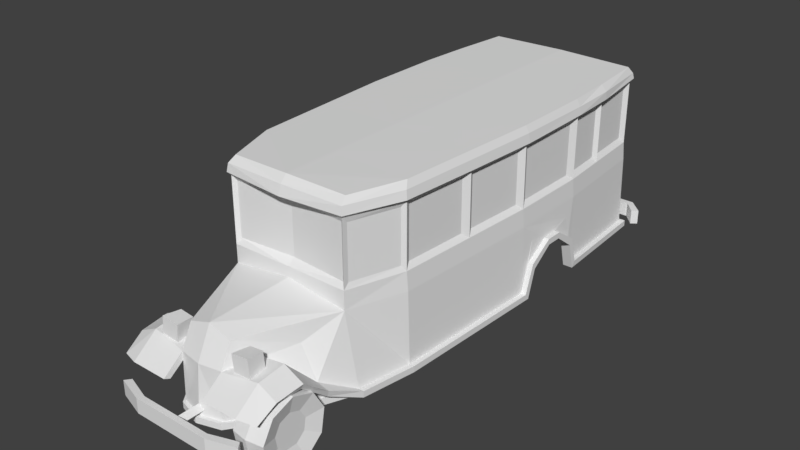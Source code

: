 # Source: bus.blend  (saved by Blender 2.78.0; exported with 4.5.12 LTS)
import bpy
from mathutils import Matrix  # noqa: F401  (used for matrix-valued properties, if any)

bpy.ops.wm.read_factory_settings(use_empty=True)
scene = bpy.context.scene
scene.name = 'Scene'

# ---- collections
col_collection_1 = bpy.data.collections.new('Collection 1'); scene.collection.children.link(col_collection_1)

# ---- materials (node trees are filled in below, after node groups)
mat_material = bpy.data.materials.new('Material')
mat_material.alpha_threshold = 0.0
mat_material.use_transparent_shadow = False
mat_material.roughness = 0.5

# ---- material node trees

# ---- world
world_world = bpy.data.worlds.new('World'); scene.world = world_world
world_world.color = (0.05088, 0.05088, 0.05088)
world_world.use_sun_shadow = False
world_world.sun_shadow_jitter_overblur = 0.0
world_world.cycles.sampling_method = 'MANUAL'

# ---- meshes
me_cylinder = bpy.data.meshes.new('Cylinder')
me_cylinder.from_pydata([(-0.2143, 0.4286, 0.07558), (0.2143, 0.4287, 0.07558), (-0.2143, 0.3769, -0.2176), (0.2143, 0.377, -0.2176), (-0.2143, 0.1488, -0.409), (0.2143, 0.1489, -0.409), (-0.2143, -0.1489, -0.409), (0.2143, -0.1488, -0.409), (-0.2143, -0.377, -0.2176), (0.2143, -0.3769, -0.2176), (-0.2143, -0.4287, 0.07558), (0.2143, -0.4286, 0.07558), (-0.2143, -0.2798, 0.3334), (0.2143, -0.2798, 0.3334), (-0.2143, -1.693e-05, 0.4353), (0.2143, 1.709e-05, 0.4353), (-0.2143, 0.2798, 0.3334), (0.2143, 0.2798, 0.3334), (-3.698e-05, 0.4659, 0.08215), (-3.251e-05, 0.4097, -0.2366), (-1.283e-05, 0.1618, -0.4446), (1.285e-05, -0.1618, -0.4446), (3.252e-05, -0.4097, -0.2365), (3.697e-05, -0.4659, 0.08215), (2.413e-05, -0.3041, 0.3624), (-9.646e-09, 9.583e-08, 0.4731), (-2.414e-05, 0.3041, 0.3624), (0.1543, 0.1885, -0.1088), (0.1543, 0.2143, 0.03779), (0.1543, 0.07444, -0.2045), (0.1543, -0.07442, -0.2045), (0.1543, -0.1885, -0.1088), (0.1543, -0.2143, 0.03779), (0.1543, -0.1399, 0.1667), (0.1543, 1.23e-05, 0.2176), (0.1543, 0.1399, 0.1667), (-0.1343, 0.2143, 0.03779), (-0.1343, 0.1885, -0.1088), (-0.1343, 0.07442, -0.2045), (-0.1343, -0.07444, -0.2045), (-0.1343, -0.1885, -0.1088), (-0.1343, -0.2143, 0.03779), (-0.1343, -0.1399, 0.1667), (-0.1343, -1.064e-05, 0.2176), (-0.1343, 0.1399, 0.1667)], [], [(18, 1, 3, 19), (19, 3, 5, 20), (20, 5, 7, 21), (21, 7, 9, 22), (22, 9, 11, 23), (23, 11, 13, 24), (24, 13, 15, 25), (11, 9, 31, 32), (25, 15, 17, 26), (26, 17, 1, 18), (2, 4, 38, 37), (16, 26, 18, 0), (14, 25, 26, 16), (12, 24, 25, 14), (10, 23, 24, 12), (8, 22, 23, 10), (6, 21, 22, 8), (4, 20, 21, 6), (2, 19, 20, 4), (0, 18, 19, 2), (27, 28, 35, 34, 33, 32, 31, 30, 29), (9, 7, 30, 31), (3, 1, 28, 27), (7, 5, 29, 30), (5, 3, 27, 29), (1, 17, 35, 28), (17, 15, 34, 35), (15, 13, 33, 34), (13, 11, 32, 33), (36, 37, 38, 39, 40, 41, 42, 43, 44), (16, 0, 36, 44), (14, 16, 44, 43), (12, 14, 43, 42), (10, 12, 42, 41), (8, 10, 41, 40), (6, 8, 40, 39), (0, 2, 37, 36), (4, 6, 39, 38)])
_uv = me_cylinder.uv_layers.new(name='UVMap')
_uv.uv.foreach_set('vector', [0.6597, 0.7914, 0.6595, 0.8241, 0.6132, 0.8243, 0.6129, 0.7917, 0.6129, 0.7917, 0.6132, 0.8243, 0.5669, 0.8261, 0.5636, 0.7924, 0.9883, 0.7909, 0.9862, 0.8261, 0.9386, 0.8251, 0.939, 0.7916, 0.939, 0.7916, 0.9386, 0.8251, 0.8918, 0.8249, 0.8922, 0.7919, 0.8922, 0.7919, 0.8918, 0.8249, 0.8453, 0.8247, 0.8456, 0.7918, 0.8456, 0.7918, 0.8453, 0.8247, 0.7988, 0.8245, 0.7992, 0.7917, 0.7992, 0.7917, 0.7988, 0.8245, 0.7524, 0.8244, 0.7527, 0.7916, 0.7953, 0.9364, 0.7602, 0.9659, 0.7483, 0.9337, 0.7655, 0.9194, 0.7527, 0.7916, 0.7524, 0.8244, 0.7059, 0.8242, 0.7062, 0.7914, 0.7062, 0.7914, 0.7059, 0.8242, 0.6595, 0.8241, 0.6597, 0.7914, 0.6933, 0.8512, 0.7368, 0.8351, 0.7373, 0.8704, 0.7163, 0.8779, 0.7066, 0.7586, 0.7062, 0.7914, 0.6597, 0.7914, 0.66, 0.7584, 0.753, 0.7588, 0.7527, 0.7916, 0.7062, 0.7914, 0.7066, 0.7586, 0.7995, 0.7589, 0.7992, 0.7917, 0.7527, 0.7916, 0.753, 0.7588, 0.8459, 0.7591, 0.8456, 0.7918, 0.7992, 0.7917, 0.7995, 0.7589, 0.8923, 0.7591, 0.8922, 0.7919, 0.8456, 0.7918, 0.8459, 0.7591, 0.9387, 0.759, 0.939, 0.7916, 0.8922, 0.7919, 0.8923, 0.7591, 0.985, 0.7572, 0.9883, 0.7909, 0.939, 0.7916, 0.9387, 0.759, 0.6133, 0.7581, 0.6129, 0.7917, 0.5636, 0.7924, 0.5657, 0.7572, 0.66, 0.7584, 0.6597, 0.7914, 0.6129, 0.7917, 0.6133, 0.7581, 0.7052, 0.8971, 0.7164, 0.8777, 0.7374, 0.8701, 0.7584, 0.8779, 0.7695, 0.8973, 0.7655, 0.9194, 0.7483, 0.9337, 0.7259, 0.9336, 0.7089, 0.9191, 0.7602, 0.9659, 0.7144, 0.9659, 0.7259, 0.9336, 0.7483, 0.9337, 0.6713, 0.8912, 0.6942, 0.8516, 0.7164, 0.8777, 0.7052, 0.8971, 0.7144, 0.9659, 0.6793, 0.9364, 0.7089, 0.9191, 0.7259, 0.9336, 0.6793, 0.9364, 0.6713, 0.8912, 0.7052, 0.8971, 0.7089, 0.9191, 0.6942, 0.8516, 0.7373, 0.8359, 0.7374, 0.8701, 0.7164, 0.8777, 0.7373, 0.8359, 0.7804, 0.8515, 0.7584, 0.8779, 0.7374, 0.8701, 0.7804, 0.8515, 0.8033, 0.8912, 0.7695, 0.8973, 0.7584, 0.8779, 0.8033, 0.8912, 0.7953, 0.9364, 0.7655, 0.9194, 0.7695, 0.8973, 0.7052, 0.8971, 0.7163, 0.8779, 0.7373, 0.8704, 0.7582, 0.8779, 0.7693, 0.8971, 0.7654, 0.919, 0.7484, 0.9333, 0.7261, 0.9332, 0.7091, 0.9189, 0.6788, 0.9371, 0.6704, 0.8915, 0.7052, 0.8971, 0.7091, 0.9189, 0.7145, 0.9666, 0.6788, 0.9371, 0.7091, 0.9189, 0.7261, 0.9332, 0.7609, 0.9663, 0.7145, 0.9666, 0.7261, 0.9332, 0.7484, 0.9333, 0.7962, 0.9362, 0.7609, 0.9663, 0.7484, 0.9333, 0.7654, 0.919, 0.8039, 0.8904, 0.7962, 0.9362, 0.7654, 0.919, 0.7693, 0.8971, 0.7804, 0.8505, 0.8039, 0.8904, 0.7693, 0.8971, 0.7582, 0.8779, 0.6704, 0.8915, 0.6933, 0.8512, 0.7163, 0.8779, 0.7052, 0.8971, 0.7368, 0.8351, 0.7804, 0.8505, 0.7582, 0.8779, 0.7373, 0.8704])
me_cylinder.use_remesh_preserve_volume = False
me_cylinder.use_remesh_preserve_attributes = False
me_cylinder.use_mirror_vertex_groups = False
me_cylinder.update()
me_cube_001 = bpy.data.meshes.new('Cube.001')
me_cube_001.from_pydata([(0.9931, -1.62, 0.5028), (0.8001, -1.607, 1.384), (1.191, 1.12, 0.5028), (1.166, 1.134, 1.385), (1.191, 2.226, 0.5078), (1.166, 2.226, 1.385), (1.081, 3.661, 0.4729), (1.056, 3.661, 1.385), (0.2928, -2.727, 1.369), (0.2928, -2.891, 0.4729), (1.145, 1.12, 2.454), (0.8001, -1.607, 2.459), (1.145, 2.226, 2.454), (1.036, 3.661, 2.454), (1.082, -0.8838, 0.4729), (1.057, -0.8838, 1.385), (1.036, -0.8838, 2.454), (1.256, 2.226, 0.5078), (1.256, 1.12, 0.5028), (1.191, 2.124, 0.8707), (1.177, 2.059, 1.164), (1.191, 1.804, 1.086), (1.191, 1.571, 1.086), (1.177, 1.313, 1.162), (1.191, 1.243, 0.8739), (1.147, 3.704, 0.4729), (1.147, -0.8833, 0.4729), (1.256, 2.124, 0.8707), (1.256, 1.804, 1.086), (1.256, 1.571, 1.086), (1.256, 1.243, 0.8739), (1.256, 2.172, 0.428), (1.256, 1.177, 0.4231), (1.147, 3.704, 0.3931), (1.147, -0.8835, 0.393), (1.256, 2.08, 0.791), (1.256, 1.792, 1.006), (1.256, 1.583, 1.006), (1.256, 1.288, 0.7941), (1.126, 2.172, 0.428), (1.126, 1.177, 0.4231), (1.021, 3.579, 0.3931), (1.019, -0.8851, 0.3931), (1.126, 2.08, 0.791), (1.126, 1.792, 1.006), (1.126, 1.583, 1.006), (1.126, 1.288, 0.7941), (1.06, -1.622, 0.5028), (0.2936, -2.934, 0.4729), (1.06, -1.622, 0.423), (0.2936, -2.934, 0.3929), (0.9464, -1.59, 0.4228), (0.2958, -2.869, 0.3929), (0.2928, -2.871, 1.074), (0.8214, -2.063, 0.7504), (0.6155, -2.071, 1.149), (0.4562, -2.462, 1.115), (0.7693, -2.818, 1.124), (0.9754, -2.057, 0.7073), (0.7699, -2.463, 1.165), (0.2922, -3.138, 0.8681), (1.031, -2.464, 1.041), (1.015, -2.819, 1.003), (0.7653, -3.142, 0.8743), (0.9901, -3.069, 0.8505), (0.9506, -2.057, 0.6276), (0.9901, -2.46, 0.9608), (0.984, -2.819, 0.9682), (0.9727, -3.01, 0.865), (0.2928, -2.868, 0.9676), (0.2922, -3.057, 0.8321), (0.495, -2.62, 0.4749), (0.518, -2.634, 0.4749), (0.518, -2.634, 0.3949), (0.4831, -2.609, 0.3949), (0.4841, -2.612, 1.076), (0.9675, -1.609, 0.511), (0.9905, -1.623, 0.511), (0.9905, -1.623, 0.431), (0.9557, -1.598, 0.431), (0.9566, -1.601, 0.6277), (0.4287, -2.817, 1.087), (0.4048, -2.817, 1.314), (0.4474, -2.589, 1.105), (0.428, -2.589, 1.295), (0.6557, -2.817, 1.111), (0.6318, -2.817, 1.338), (0.6325, -2.589, 1.124), (0.613, -2.589, 1.315), (1.076, -0.9306, 2.481), (0.5185, -3.339, 0.449), (0.5185, -3.339, 0.6411), (0.4801, -3.265, 0.449), (0.4801, -3.265, 0.6411), (0.8204, -3.151, 0.6411), (0.8204, -3.151, 0.449), (0.8774, -3.225, 0.449), (0.8774, -3.225, 0.6411), (0.06164, -3.27, 0.5404), (0.06161, -2.93, 0.5404), (1.172, 3.836, 0.5169), (1.172, 3.836, 0.7089), (1.132, 3.763, 0.5169), (1.132, 3.763, 0.7089), (1.288, 3.593, 0.5169), (1.363, 3.651, 0.5169), (1.363, 3.651, 0.7089), (1.288, 3.593, 0.7089), (0.06395, 3.767, 0.6085), (0.0003953, 3.426, 0.5448), (0.06457, 3.426, 0.6079), (1.127, 1.117, 2.679), (1.019, -0.8562, 2.679), (0.7878, -1.534, 2.674), (1.126, 2.206, 2.679), (1.019, 3.619, 2.679), (0.8296, -1.642, 2.494), (1.189, 2.22, 2.486), (1.189, 1.127, 2.472), (1.075, 3.691, 2.519), (1.17, 1.123, 2.591), (1.17, 2.21, 2.587), (0.8167, -1.626, 2.599), (1.058, -0.9164, 2.591), (1.058, 3.688, 2.587), (1.145, 1.131, 1.623), (0.8001, -1.607, 1.622), (1.145, 2.226, 1.623), (1.036, 3.661, 1.623), (1.036, -0.8838, 1.623), (1.142, 2.866, 0.4923), (1.117, 2.866, 1.385), (1.096, 2.866, 2.454), (1.208, 2.885, 0.4923), (1.208, 2.855, 0.4124), (1.079, 2.799, 0.4125), (1.09, 2.84, 2.679), (1.158, 2.863, 2.489), (1.152, 2.853, 2.591), (1.096, 2.866, 1.623), (1.137, 0.1419, 0.4882), (1.113, 0.149, 1.385), (1.092, 0.1419, 2.454), (1.203, 0.1422, 0.4882), (1.203, 0.171, 0.4084), (1.074, 0.1702, 0.4084), (1.074, 0.1537, 2.679), (1.134, 0.1155, 2.472), (1.115, 0.1276, 2.591), (1.092, 0.1474, 1.623), (0.9919, 3.592, 2.382), (0.9919, 3.592, 1.695), (1.042, 2.935, 2.382), (1.042, 2.935, 1.695), (1.051, 2.811, 2.382), (1.092, 2.282, 2.382), (1.092, 2.282, 1.695), (1.051, 2.811, 1.695), (1.096, 2.131, 2.382), (1.096, 1.217, 2.382), (1.096, 1.226, 1.695), (1.096, 2.131, 1.695), (1.091, 1.045, 1.695), (1.091, 1.036, 2.382), (1.047, 0.2275, 2.382), (1.047, 0.232, 1.695), (1.038, 0.05316, 2.382), (0.9918, -0.7946, 2.382), (0.9918, -0.7946, 1.695), (1.038, 0.05771, 1.695), (0.9948, -0.9288, 2.382), (0.8021, -1.538, 2.383), (0.9948, -0.9288, 1.695), (0.8021, -1.538, 1.694), (0.7554, -1.566, 2.387), (0.7554, -1.566, 1.697), (-0.008658, 3.762, 0.5169), (-0.008658, 3.762, 0.7089), (-0.007823, 3.835, 0.5169), (-0.007823, 3.835, 0.7089), (-0.0009386, 3.426, 0.5448), (0.9321, 3.601, 2.413), (0.9321, 3.601, 1.665), (-0.9928, -1.621, 0.5028), (-0.7999, -1.607, 1.384), (-1.191, 1.12, 0.5028), (-1.166, 1.134, 1.385), (-1.191, 2.226, 0.5078), (-1.166, 2.226, 1.385), (-1.082, 3.661, 0.4729), (-1.057, 3.661, 1.385), (-0.2924, -2.727, 1.369), (-0.2923, -2.891, 0.4729), (-1.145, 1.12, 2.454), (-0.7999, -1.607, 2.459), (-1.145, 2.226, 2.454), (-1.036, 3.661, 2.454), (-1.082, -0.884, 0.4729), (-1.057, -0.884, 1.385), (-1.036, -0.884, 2.454), (-1.257, 2.226, 0.5078), (-1.257, 1.12, 0.5028), (-1.191, 2.124, 0.8707), (-1.178, 2.059, 1.164), (-1.191, 1.804, 1.086), (-1.191, 1.571, 1.086), (-1.177, 1.312, 1.162), (-1.191, 1.243, 0.8739), (-1.148, 3.704, 0.4729), (-1.147, -0.8835, 0.4729), (-1.257, 2.124, 0.8707), (-1.257, 1.804, 1.086), (-1.257, 1.571, 1.086), (-1.257, 1.243, 0.8739), (-1.257, 2.171, 0.428), (-1.257, 1.177, 0.4231), (-1.148, 3.704, 0.3931), (-1.147, -0.8837, 0.393), (-1.257, 2.079, 0.791), (-1.257, 1.791, 1.006), (-1.257, 1.582, 1.006), (-1.257, 1.287, 0.7941), (-1.126, 2.171, 0.428), (-1.126, 1.177, 0.4231), (-1.021, 3.579, 0.3931), (-1.019, -0.8853, 0.3931), (-1.126, 2.079, 0.791), (-1.126, 1.791, 1.006), (-1.126, 1.582, 1.006), (-1.126, 1.287, 0.7941), (-1.06, -1.622, 0.5028), (-0.2932, -2.934, 0.4729), (-1.059, -1.622, 0.423), (-0.2932, -2.934, 0.3929), (-0.9461, -1.59, 0.4228), (-0.2953, -2.87, 0.3929), (-0.2923, -2.871, 1.074), (-0.821, -2.063, 0.7504), (-0.6151, -2.071, 1.149), (-0.4558, -2.462, 1.115), (-0.7689, -2.818, 1.124), (-0.975, -2.058, 0.7073), (-0.7695, -2.463, 1.165), (-0.2917, -3.138, 0.8681), (-1.03, -2.464, 1.041), (-1.015, -2.819, 1.003), (-0.7648, -3.142, 0.8743), (-0.9896, -3.069, 0.8505), (-0.9503, -2.058, 0.6276), (-0.9897, -2.46, 0.9608), (-0.9836, -2.819, 0.9682), (-0.9723, -3.011, 0.865), (-0.2923, -2.868, 0.9676), (-0.2917, -3.057, 0.8321), (-0.4945, -2.62, 0.4749), (-0.5175, -2.634, 0.4749), (-0.5175, -2.634, 0.3949), (-0.4827, -2.609, 0.3949), (-0.4837, -2.612, 1.076), (-0.9672, -1.609, 0.511), (-0.9902, -1.623, 0.511), (-0.9902, -1.623, 0.431), (-0.9554, -1.598, 0.431), (-0.9563, -1.601, 0.6277), (-0.4282, -2.817, 1.087), (-0.4043, -2.817, 1.314), (-0.447, -2.589, 1.105), (-0.4275, -2.589, 1.295), (-0.6553, -2.817, 1.111), (-0.6314, -2.817, 1.338), (-0.6321, -2.589, 1.124), (-0.6126, -2.589, 1.315), (-1.076, -0.9308, 2.481), (-0.518, -3.339, 0.449), (-0.518, -3.339, 0.6411), (-0.4796, -3.265, 0.449), (-0.4796, -3.265, 0.6411), (-0.8199, -3.151, 0.6411), (-0.8199, -3.151, 0.449), (-0.8768, -3.225, 0.449), (-0.8768, -3.225, 0.6411), (0.0002595, -3.27, 0.6045), (0.0002325, -2.93, 0.6045), (0.0002595, -3.27, 0.4773), (-0.06112, -3.27, 0.5404), (0.0002325, -2.93, 0.4773), (-0.06114, -2.93, 0.5404), (-1.173, 3.836, 0.5169), (-1.173, 3.836, 0.7089), (-1.132, 3.763, 0.5169), (-1.132, 3.763, 0.7089), (-1.289, 3.593, 0.5169), (-1.364, 3.651, 0.5169), (-1.364, 3.651, 0.7089), (-1.289, 3.593, 0.7089), (-0.06455, 3.767, 0.6085), (-0.0009391, 3.426, 0.5448), (-0.06511, 3.426, 0.6079), (-0.0002989, 3.766, 0.6727), (-0.0002719, 3.426, 0.672), (-1.127, 1.117, 2.679), (-1.019, -0.8563, 2.679), (-0.7875, -1.535, 2.674), (-1.127, 2.206, 2.679), (-1.02, 3.619, 2.679), (-0.8293, -1.642, 2.494), (-1.189, 2.22, 2.486), (-1.189, 1.127, 2.472), (-1.076, 3.691, 2.519), (-1.17, 1.123, 2.591), (-1.17, 2.21, 2.587), (-0.8165, -1.626, 2.599), (-1.058, -0.9165, 2.591), (-1.059, 3.688, 2.587), (-1.145, 1.131, 1.623), (-0.7999, -1.607, 1.622), (-1.145, 2.226, 1.623), (-1.036, 3.661, 1.623), (-1.036, -0.884, 1.623), (-1.142, 2.866, 0.4923), (-1.117, 2.866, 1.385), (-1.097, 2.866, 2.454), (-1.208, 2.885, 0.4923), (-1.208, 2.855, 0.4124), (-1.079, 2.799, 0.4125), (-1.091, 2.84, 2.679), (-1.159, 2.863, 2.489), (-1.152, 2.853, 2.591), (-1.097, 2.866, 1.623), (-1.137, 0.1417, 0.4882), (-1.113, 0.1488, 1.385), (-1.092, 0.1417, 2.454), (-1.203, 0.142, 0.4882), (-1.203, 0.1708, 0.4084), (-1.074, 0.1701, 0.4084), (-1.074, 0.1535, 2.679), (-1.134, 0.1153, 2.472), (-1.115, 0.1275, 2.591), (-1.092, 0.1472, 1.623), (-0.9925, 3.592, 2.382), (-0.9925, 3.592, 1.695), (-1.042, 2.935, 2.382), (-1.042, 2.935, 1.695), (-1.052, 2.811, 2.382), (-1.092, 2.282, 2.382), (-1.092, 2.282, 1.695), (-1.052, 2.811, 1.695), (-1.096, 2.131, 2.382), (-1.096, 1.216, 2.382), (-1.096, 1.225, 1.695), (-1.096, 2.131, 1.695), (-1.091, 1.045, 1.695), (-1.091, 1.036, 2.382), (-1.047, 0.2273, 2.382), (-1.047, 0.2319, 1.695), (-1.038, 0.05299, 2.382), (-0.9917, -0.7948, 2.382), (-0.9917, -0.7948, 1.695), (-1.038, 0.05755, 1.695), (-0.9947, -0.9289, 2.382), (-0.8019, -1.538, 2.383), (-0.9947, -0.9289, 1.695), (-0.8019, -1.538, 1.694), (-0.7552, -1.566, 2.387), (-0.7552, -1.566, 1.697), (0.0002591, -3.265, 0.449), (0.0002591, -3.265, 0.6411), (0.000265, -3.339, 0.449), (0.000265, -3.339, 0.6411), (0.008061, 3.762, 0.5169), (0.008061, 3.762, 0.7089), (0.007214, 3.835, 0.5169), (0.007214, 3.835, 0.7089), (0.0001275, -1.607, 1.493), (-0.0002905, 3.661, 0.4729), (-0.0002905, 3.661, 1.385), (0.0002356, -2.969, 0.4729), (0.0002164, -2.727, 1.464), (0.0001275, -1.607, 2.46), (-0.0002905, 3.661, 2.46), (-0.0002938, 3.703, 0.4729), (-0.0002938, 3.703, 0.3929), (-0.000284, 3.579, 0.3929), (0.0002397, -3.021, 0.4729), (0.0002397, -3.021, 0.3929), (0.0002338, -2.946, 0.3929), (0.0002315, -2.917, 1.069), (-0.0002989, 3.767, 0.5454), (0.0003948, 3.426, 0.5448), (-8.861e-05, 1.117, 2.697), (-0.000175, 2.206, 2.697), (-0.0002871, 3.619, 2.697), (6.794e-05, -0.8563, 2.697), (0.0001244, -1.568, 2.697), (0.0001311, -1.652, 2.605), (0.0001343, -1.692, 2.478), (-0.0002954, 3.722, 2.523), (-0.0002944, 3.71, 2.605), (0.0001275, -1.607, 1.623), (-0.0002905, 3.661, 1.623), (-0.000225, 2.836, 2.697), (-1.219e-05, 0.1536, 2.697), (0.0001197, -1.509, 2.387), (0.0001197, -1.509, 1.698), (-0.0002858, 3.601, 2.418), (-0.9326, 3.601, 2.413), (-0.0002858, 3.601, 1.665), (-0.9326, 3.601, 1.665)], [(180, 387), (388, 387)], [(19, 21, 28, 27), (14, 15, 1, 0), (12, 10, 159, 158), (142, 149, 165, 164), (374, 375, 7, 6), (131, 130, 6, 7), (2, 24, 23, 3), (391, 115, 124, 397), (126, 11, 174, 175), (13, 132, 152, 150), (129, 16, 170, 172), (140, 141, 15, 14), (10, 12, 117, 118), (1, 373, 377, 8), (9, 53, 386, 376), (5, 20, 19, 4), (19, 20, 21), (22, 23, 24), (21, 20, 5, 3, 23, 22), (4, 19, 27, 17), (22, 24, 30, 29), (24, 2, 18, 30), (140, 14, 26, 143), (21, 22, 29, 28), (130, 4, 17, 133), (17, 27, 35, 31), (143, 26, 34, 144), (29, 30, 38, 37), (30, 18, 32, 38), (27, 28, 36, 35), (133, 17, 31, 134), (28, 29, 37, 36), (144, 34, 42, 145), (37, 38, 46, 45), (38, 32, 40, 46), (35, 36, 44, 43), (134, 31, 39, 135), (36, 37, 45, 44), (31, 35, 43, 39), (374, 6, 25, 380), (380, 25, 33, 381), (381, 33, 41, 382), (14, 0, 47, 26), (9, 376, 383, 48), (26, 47, 49, 34), (48, 383, 384, 50), (34, 49, 51, 42), (50, 384, 385, 52), (53, 56, 55, 8), (54, 56, 59), (54, 55, 56), (8, 55, 1), (1, 55, 54, 0), (56, 53, 57, 59), (0, 54, 58, 47), (57, 53, 60, 63), (57, 63, 64, 62), (54, 59, 61, 58), (386, 53, 8, 377), (59, 57, 62, 61), (58, 61, 66, 65), (62, 64, 68, 67), (61, 62, 67, 66), (47, 58, 65, 49), (60, 53, 69, 70), (50, 52, 74, 73), (48, 50, 73, 72), (73, 74, 79, 78), (53, 9, 71, 75), (9, 48, 72, 71), (71, 72, 77, 76), (72, 73, 78, 77), (75, 71, 76, 80), (81, 82, 84, 83), (83, 84, 88, 87), (87, 88, 86, 85), (85, 86, 82, 81), (88, 84, 82, 86), (114, 111, 120, 121), (11, 16, 89, 116), (365, 366, 93, 92), (95, 94, 97, 96), (91, 90, 96, 97), (93, 91, 97, 94), (92, 93, 94, 95), (285, 99, 98, 283), (99, 282, 281, 98), (101, 103, 107, 106), (178, 179, 101, 100), (177, 103, 101, 179), (105, 106, 107, 104), (103, 102, 104, 107), (100, 101, 106, 105), (387, 108, 110, 109), (299, 110, 108, 298), (389, 111, 114, 390), (400, 136, 115, 391), (146, 401, 392, 112), (112, 392, 393, 113), (112, 113, 122, 123), (113, 393, 394, 122), (395, 116, 122, 394), (147, 118, 120, 148), (137, 119, 124, 138), (116, 89, 123, 122), (119, 396, 397, 124), (118, 117, 121, 120), (13, 379, 396, 119), (136, 114, 121, 138), (378, 11, 116, 395), (142, 10, 118, 147), (132, 13, 119, 137), (146, 112, 123, 148), (7, 375, 399, 128), (1, 15, 129, 126), (131, 7, 128, 139), (373, 1, 126, 398), (141, 3, 125, 149), (3, 5, 127, 125), (5, 131, 139, 127), (12, 132, 137, 117), (115, 136, 138, 124), (117, 137, 138, 121), (390, 114, 136, 400), (33, 134, 135, 41), (25, 133, 134, 33), (6, 130, 133, 25), (127, 139, 157, 156), (5, 4, 130, 131), (15, 141, 149, 129), (111, 146, 148, 120), (16, 142, 147, 89), (89, 147, 148, 123), (111, 389, 401, 146), (32, 144, 145, 40), (18, 143, 144, 32), (2, 140, 143, 18), (2, 3, 141, 140), (149, 142, 166, 169), (153, 151, 150, 152), (139, 128, 151, 153), (128, 13, 150, 151), (132, 139, 153, 152), (156, 157, 154, 155), (132, 12, 155, 154), (12, 127, 156, 155), (139, 132, 154, 157), (160, 161, 158, 159), (125, 127, 161, 160), (127, 12, 158, 161), (10, 125, 160, 159), (165, 162, 163, 164), (10, 142, 164, 163), (125, 10, 163, 162), (149, 125, 162, 165), (168, 169, 166, 167), (129, 149, 169, 168), (16, 129, 168, 167), (142, 16, 167, 166), (173, 172, 170, 171), (16, 11, 171, 170), (11, 126, 173, 171), (126, 129, 172, 173), (403, 175, 174, 402), (398, 126, 175, 403), (11, 378, 402, 174), (93, 366, 368, 91), (90, 91, 368, 367), (102, 103, 177, 176), (182, 406, 404, 181), (128, 399, 406, 182), (379, 13, 181, 404), (13, 128, 182, 181), (202, 210, 211, 204), (197, 183, 184, 198), (195, 347, 348, 193), (331, 353, 354, 338), (374, 189, 190, 375), (320, 190, 189, 319), (185, 186, 206, 207), (391, 397, 313, 304), (315, 364, 363, 194), (196, 339, 341, 321), (318, 361, 359, 199), (329, 197, 198, 330), (193, 307, 306, 195), (184, 191, 377, 373), (192, 376, 386, 236), (188, 187, 202, 203), (202, 204, 203), (205, 207, 206), (204, 205, 206, 186, 188, 203), (187, 200, 210, 202), (205, 212, 213, 207), (207, 213, 201, 185), (329, 332, 209, 197), (204, 211, 212, 205), (319, 322, 200, 187), (200, 214, 218, 210), (332, 333, 217, 209), (212, 220, 221, 213), (213, 221, 215, 201), (210, 218, 219, 211), (322, 323, 214, 200), (211, 219, 220, 212), (333, 334, 225, 217), (220, 228, 229, 221), (221, 229, 223, 215), (218, 226, 227, 219), (323, 324, 222, 214), (219, 227, 228, 220), (214, 222, 226, 218), (374, 380, 208, 189), (380, 381, 216, 208), (381, 382, 224, 216), (197, 209, 230, 183), (192, 231, 383, 376), (209, 217, 232, 230), (231, 233, 384, 383), (217, 225, 234, 232), (233, 235, 385, 384), (236, 191, 238, 239), (237, 242, 239), (237, 239, 238), (191, 184, 238), (184, 183, 237, 238), (239, 242, 240, 236), (183, 230, 241, 237), (240, 246, 243, 236), (240, 245, 247, 246), (237, 241, 244, 242), (386, 377, 191, 236), (242, 244, 245, 240), (241, 248, 249, 244), (245, 250, 251, 247), (244, 249, 250, 245), (230, 232, 248, 241), (243, 253, 252, 236), (233, 256, 257, 235), (231, 255, 256, 233), (256, 261, 262, 257), (236, 258, 254, 192), (192, 254, 255, 231), (254, 259, 260, 255), (255, 260, 261, 256), (258, 263, 259, 254), (264, 266, 267, 265), (266, 270, 271, 267), (270, 268, 269, 271), (268, 264, 265, 269), (271, 269, 265, 267), (303, 310, 309, 300), (194, 305, 272, 199), (365, 275, 276, 366), (278, 279, 280, 277), (274, 280, 279, 273), (276, 277, 280, 274), (275, 278, 277, 276), (285, 283, 284, 286), (286, 284, 281, 282), (288, 293, 294, 290), (371, 287, 288, 372), (370, 372, 288, 290), (292, 291, 294, 293), (290, 294, 291, 289), (287, 292, 293, 288), (387, 296, 297, 295), (299, 298, 295, 297), (389, 390, 303, 300), (400, 391, 304, 325), (335, 301, 392, 401), (301, 302, 393, 392), (301, 312, 311, 302), (302, 311, 394, 393), (395, 394, 311, 305), (336, 337, 309, 307), (326, 327, 313, 308), (305, 311, 312, 272), (308, 313, 397, 396), (307, 309, 310, 306), (196, 308, 396, 379), (325, 327, 310, 303), (378, 395, 305, 194), (331, 336, 307, 193), (321, 326, 308, 196), (335, 337, 312, 301), (190, 317, 399, 375), (184, 315, 318, 198), (320, 328, 317, 190), (373, 398, 315, 184), (330, 338, 314, 186), (186, 314, 316, 188), (188, 316, 328, 320), (195, 306, 326, 321), (304, 313, 327, 325), (306, 310, 327, 326), (390, 400, 325, 303), (216, 224, 324, 323), (208, 216, 323, 322), (189, 208, 322, 319), (316, 345, 346, 328), (188, 320, 319, 187), (198, 318, 338, 330), (300, 309, 337, 335), (199, 272, 336, 331), (272, 312, 337, 336), (300, 335, 401, 389), (215, 223, 334, 333), (201, 215, 333, 332), (185, 201, 332, 329), (185, 329, 330, 186), (338, 358, 355, 331), (342, 341, 339, 340), (328, 342, 340, 317), (317, 340, 339, 196), (321, 341, 342, 328), (345, 344, 343, 346), (321, 343, 344, 195), (195, 344, 345, 316), (328, 346, 343, 321), (349, 348, 347, 350), (314, 349, 350, 316), (316, 350, 347, 195), (193, 348, 349, 314), (354, 353, 352, 351), (193, 352, 353, 331), (314, 351, 352, 193), (338, 354, 351, 314), (357, 356, 355, 358), (318, 357, 358, 338), (199, 356, 357, 318), (331, 355, 356, 199), (362, 360, 359, 361), (199, 359, 360, 194), (194, 360, 362, 315), (315, 362, 361, 318), (403, 402, 363, 364), (398, 403, 364, 315), (194, 363, 402, 378), (276, 274, 368, 366), (273, 367, 368, 274), (289, 369, 370, 290), (407, 405, 404, 406), (317, 407, 406, 399), (379, 404, 405, 196), (196, 405, 407, 317)])
_uv = me_cube_001.uv_layers.new(name='UVMap')
_uv.uv.foreach_set('vector', [0.7414, 0.1773, 0.6956, 0.1754, 0.6959, 0.1676, 0.7417, 0.1695, 0.2365, 0.2368, 0.2373, 0.3468, 0.1449, 0.3498, 0.1472, 0.2414, 0.6069, 0.4754, 0.4771, 0.4734, 0.4895, 0.4637, 0.5951, 0.465, 0.3609, 0.4734, 0.3614, 0.3734, 0.3729, 0.3839, 0.3719, 0.4631, 0.8004, 0.239, 0.8002, 0.3443, 0.9221, 0.3445, 0.9252, 0.2393, 0.6893, 0.3509, 0.6932, 0.2426, 0.7902, 0.2452, 0.7847, 0.356, 0.479, 0.2391, 0.4935, 0.284, 0.5015, 0.3188, 0.4798, 0.3454, 0.8975, 0.5035, 0.7776, 0.5062, 0.7801, 0.5191, 0.8973, 0.5192, 0.1216, 0.3588, 0.1217, 0.4688, 0.1161, 0.4585, 0.1157, 0.3687, 0.7803, 0.482, 0.6848, 0.4782, 0.6956, 0.4685, 0.7712, 0.4712, 0.2376, 0.3749, 0.2394, 0.4749, 0.2321, 0.4661, 0.2304, 0.3844, 0.3603, 0.2375, 0.3614, 0.3454, 0.2373, 0.3468, 0.2365, 0.2368, 0.4715, 0.5304, 0.607, 0.5326, 0.6062, 0.5258, 0.4725, 0.5246, 0.3248, 0.8632, 0.3245, 0.9589, 0.1912, 0.9586, 0.191, 0.9221, 0.05853, 0.9418, 0.05698, 0.8705, 0.02189, 0.872, 0.02265, 0.943, 0.611, 0.3477, 0.5915, 0.3207, 0.6004, 0.2853, 0.6142, 0.2414, 0.6004, 0.2853, 0.5915, 0.3207, 0.5609, 0.3106, 0.5328, 0.3101, 0.5015, 0.3188, 0.4935, 0.284, 0.5609, 0.3106, 0.5915, 0.3207, 0.611, 0.3477, 0.4798, 0.3454, 0.5015, 0.3188, 0.5328, 0.3101, 0.7861, 0.1792, 0.7414, 0.1773, 0.7417, 0.1695, 0.7864, 0.1714, 0.6681, 0.1743, 0.6217, 0.1723, 0.6221, 0.1645, 0.6684, 0.1665, 0.6217, 0.1723, 0.5754, 0.1704, 0.5757, 0.1626, 0.6221, 0.1645, 0.4592, 0.1718, 0.3373, 0.1734, 0.3377, 0.1656, 0.4595, 0.1641, 0.6956, 0.1754, 0.6681, 0.1743, 0.6684, 0.1665, 0.6959, 0.1676, 0.8617, 0.1881, 0.7861, 0.1792, 0.7864, 0.1714, 0.8643, 0.1804, 0.612, 0.2273, 0.5992, 0.2701, 0.594, 0.2605, 0.6056, 0.2177, 0.3646, 0.2209, 0.2428, 0.217, 0.2429, 0.2075, 0.3682, 0.2115, 0.5332, 0.2946, 0.4947, 0.2688, 0.5001, 0.2594, 0.5346, 0.2851, 0.4947, 0.2688, 0.4807, 0.2246, 0.4876, 0.2152, 0.5001, 0.2594, 0.5992, 0.2701, 0.5608, 0.295, 0.5594, 0.2855, 0.594, 0.2605, 0.6904, 0.2265, 0.612, 0.2273, 0.6056, 0.2177, 0.6869, 0.217, 0.5608, 0.295, 0.5332, 0.2946, 0.5346, 0.2851, 0.5594, 0.2855, 0.485, 0.1375, 0.3598, 0.1377, 0.3588, 0.1529, 0.4842, 0.1528, 0.6933, 0.1417, 0.6503, 0.1395, 0.6495, 0.155, 0.6926, 0.1572, 0.6503, 0.1395, 0.6045, 0.1372, 0.6037, 0.1527, 0.6495, 0.155, 0.7607, 0.1451, 0.7181, 0.143, 0.7173, 0.1584, 0.7599, 0.1606, 0.8857, 0.1572, 0.805, 0.1474, 0.8042, 0.1628, 0.8783, 0.1721, 0.7181, 0.143, 0.6933, 0.1417, 0.6926, 0.1572, 0.7173, 0.1584, 0.805, 0.1474, 0.7607, 0.1451, 0.7599, 0.1606, 0.8042, 0.1628, 0.9503, 0.3274, 0.9557, 0.1992, 0.9611, 0.1916, 0.9553, 0.3276, 0.9239, 0.228, 0.7878, 0.2256, 0.788, 0.2161, 0.9241, 0.2185, 0.9789, 0.3054, 0.9859, 0.1695, 0.9703, 0.1837, 0.9642, 0.3046, 0.3373, 0.1734, 0.2494, 0.1802, 0.2496, 0.1723, 0.3377, 0.1656, 0.1952, 0.1875, 0.2262, 0.1907, 0.2282, 0.1851, 0.1981, 0.1841, 0.2428, 0.217, 0.1545, 0.2191, 0.1547, 0.2096, 0.2429, 0.2075, 0.1981, 0.1841, 0.2282, 0.1851, 0.2282, 0.1758, 0.1984, 0.1762, 0.3598, 0.1377, 0.2718, 0.1437, 0.2749, 0.1573, 0.3588, 0.1529, 0.1984, 0.1762, 0.2282, 0.1758, 0.2254, 0.1676, 0.1938, 0.1714, 0.1619, 0.896, 0.2119, 0.879, 0.2593, 0.8624, 0.191, 0.9221, 0.2205, 0.7913, 0.1783, 0.8595, 0.163, 0.8256, 0.2482, 0.8105, 0.2593, 0.8624, 0.2119, 0.879, 0.191, 0.9221, 0.2593, 0.8624, 0.3248, 0.8632, 0.3248, 0.8632, 0.2593, 0.8624, 0.2482, 0.8105, 0.2895, 0.7619, 0.1783, 0.8595, 0.1359, 0.8943, 0.1267, 0.8387, 0.163, 0.8256, 0.2709, 0.7472, 0.2205, 0.7913, 0.2157, 0.7718, 0.2676, 0.7395, 0.1267, 0.8387, 0.1359, 0.8943, 0.09669, 0.9058, 0.08061, 0.8508, 0.1267, 0.8387, 0.08061, 0.8508, 0.07923, 0.822, 0.1128, 0.81, 0.2205, 0.7913, 0.163, 0.8256, 0.1533, 0.7935, 0.2157, 0.7718, 0.02189, 0.872, 0.05698, 0.8705, 0.05853, 0.8316, 0.02392, 0.8201, 0.163, 0.8256, 0.1267, 0.8387, 0.1128, 0.81, 0.1533, 0.7935, 0.1356, 0.7604, 0.1982, 0.7591, 0.1912, 0.7511, 0.1291, 0.7529, 0.2281, 0.729, 0.2431, 0.6976, 0.2371, 0.7021, 0.2247, 0.7247, 0.1982, 0.7591, 0.2281, 0.729, 0.2247, 0.7247, 0.1912, 0.7511, 0.08126, 0.7805, 0.1356, 0.7604, 0.1291, 0.7529, 0.07449, 0.7738, 0.09669, 0.9058, 0.1359, 0.8943, 0.1315, 0.9065, 0.1042, 0.9134, 0.1984, 0.1762, 0.1938, 0.1714, 0.1552, 0.1696, 0.1555, 0.1747, 0.1981, 0.1841, 0.1984, 0.1762, 0.1555, 0.1747, 0.1552, 0.185, 0.1555, 0.1747, 0.1552, 0.1696, 0.01651, 0.1694, 0.0175, 0.1746, 0.3231, 0.7766, 0.3208, 0.7053, 0.3612, 0.7053, 0.3615, 0.7766, 0.1952, 0.1875, 0.1981, 0.1841, 0.1552, 0.185, 0.1552, 0.1882, 0.1552, 0.1882, 0.1552, 0.185, 0.01717, 0.1849, 0.01675, 0.1882, 0.1552, 0.185, 0.1555, 0.1747, 0.0175, 0.1746, 0.01717, 0.1849, 0.3615, 0.7766, 0.3612, 0.7053, 0.4942, 0.7093, 0.4945, 0.7232, 0.062, 0.6067, 0.05506, 0.6329, 0.08198, 0.6374, 0.08778, 0.6155, 0.1046, 0.6391, 0.08198, 0.6374, 0.08031, 0.6594, 0.1031, 0.6611, 0.08277, 0.6821, 0.08031, 0.6594, 0.05302, 0.6599, 0.05593, 0.6868, 0.02085, 0.6573, 0.04783, 0.6595, 0.05, 0.6325, 0.02302, 0.6303, 0.08031, 0.6594, 0.08198, 0.6374, 0.05506, 0.6329, 0.05302, 0.6599, 0.6052, 0.5006, 0.4715, 0.4978, 0.4723, 0.5098, 0.6054, 0.5131, 0.1421, 0.5262, 0.2249, 0.5264, 0.2205, 0.5202, 0.1424, 0.5206, 0.1295, 0.2069, 0.1295, 0.2297, 0.07136, 0.2299, 0.07237, 0.2069, 0.03116, 0.2032, 0.02891, 0.2247, 0.01842, 0.2236, 0.02067, 0.2021, 0.06774, 0.239, 0.06653, 0.2616, 0.02194, 0.2577, 0.02397, 0.235, 0.07136, 0.2299, 0.06774, 0.239, 0.02397, 0.235, 0.02891, 0.2247, 0.07237, 0.2069, 0.07136, 0.2299, 0.02891, 0.2247, 0.03116, 0.2032, 0.02939, 0.2666, 0.02939, 0.2771, 0.06974, 0.2771, 0.06974, 0.2666, 0.02939, 0.2771, 0.02939, 0.2876, 0.06974, 0.2876, 0.06974, 0.2771, 0.8394, 0.5979, 0.8416, 0.6081, 0.8143, 0.6123, 0.8169, 0.6035, 0.9859, 0.5811, 0.9851, 0.6052, 0.8394, 0.5979, 0.8365, 0.5764, 0.9849, 0.6132, 0.8416, 0.6081, 0.8394, 0.5979, 0.9851, 0.6052, 0.8053, 0.5863, 0.8169, 0.6035, 0.8143, 0.6123, 0.7949, 0.5964, 0.8416, 0.6081, 0.8436, 0.6313, 0.8168, 0.6342, 0.8143, 0.6123, 0.8365, 0.5764, 0.8394, 0.5979, 0.8169, 0.6035, 0.8053, 0.5863, 0.9449, 0.6427, 0.9447, 0.6534, 0.985, 0.6543, 0.9853, 0.6436, 0.9848, 0.6651, 0.985, 0.6543, 0.9447, 0.6534, 0.9445, 0.6642, 0.4641, 0.6819, 0.4641, 0.5483, 0.5933, 0.5483, 0.5933, 0.6819, 0.668, 0.6819, 0.6684, 0.5526, 0.7608, 0.561, 0.7608, 0.6819, 0.3499, 0.5545, 0.3499, 0.6819, 0.2302, 0.6819, 0.2302, 0.561, 0.2302, 0.561, 0.2302, 0.6819, 0.1458, 0.6819, 0.1498, 0.5885, 0.2276, 0.4948, 0.1464, 0.4981, 0.1425, 0.5097, 0.2217, 0.5066, 0.1464, 0.4981, 0.05906, 0.4874, 0.05726, 0.5012, 0.1425, 0.5097, 0.0556, 0.5176, 0.1424, 0.5206, 0.1425, 0.5097, 0.05726, 0.5012, 0.348, 0.5232, 0.4725, 0.5246, 0.4723, 0.5098, 0.3496, 0.5081, 0.6852, 0.5279, 0.7795, 0.5268, 0.7801, 0.5191, 0.6843, 0.5148, 0.1424, 0.5206, 0.2205, 0.5202, 0.2217, 0.5066, 0.1425, 0.5097, 0.7795, 0.5268, 0.8969, 0.53, 0.8973, 0.5192, 0.7801, 0.5191, 0.4725, 0.5246, 0.6062, 0.5258, 0.6054, 0.5131, 0.4723, 0.5098, 0.7808, 0.5356, 0.8962, 0.5404, 0.8969, 0.53, 0.7795, 0.5268, 0.6836, 0.5018, 0.6052, 0.5006, 0.6054, 0.5131, 0.6843, 0.5148, 0.05569, 0.527, 0.1421, 0.5262, 0.1424, 0.5206, 0.0556, 0.5176, 0.3509, 0.529, 0.4715, 0.5304, 0.4725, 0.5246, 0.348, 0.5232, 0.6859, 0.5364, 0.7808, 0.5356, 0.7795, 0.5268, 0.6852, 0.5279, 0.3527, 0.4961, 0.2276, 0.4948, 0.2217, 0.5066, 0.3496, 0.5081, 0.9221, 0.3445, 0.8002, 0.3443, 0.8002, 0.3717, 0.9197, 0.3719, 0.1449, 0.3498, 0.2373, 0.3468, 0.2376, 0.3749, 0.1458, 0.3776, 0.6893, 0.3509, 0.7847, 0.356, 0.7834, 0.3833, 0.6881, 0.379, 0.02662, 0.3377, 0.1233, 0.3305, 0.1216, 0.3588, 0.02694, 0.3532, 0.3614, 0.3454, 0.4798, 0.3454, 0.4793, 0.3734, 0.3614, 0.3734, 0.4798, 0.3454, 0.611, 0.3477, 0.6101, 0.3765, 0.4793, 0.3734, 0.611, 0.3477, 0.6893, 0.3509, 0.6881, 0.379, 0.6101, 0.3765, 0.607, 0.5326, 0.6859, 0.5364, 0.6852, 0.5279, 0.6062, 0.5258, 0.7776, 0.5062, 0.6836, 0.5018, 0.6843, 0.5148, 0.7801, 0.5191, 0.6062, 0.5258, 0.6852, 0.5279, 0.6843, 0.5148, 0.6054, 0.5131, 0.5933, 0.6819, 0.5933, 0.5483, 0.6684, 0.5526, 0.668, 0.6819, 0.9859, 0.1695, 0.8857, 0.1572, 0.8783, 0.1721, 0.9703, 0.1837, 0.7878, 0.2256, 0.6904, 0.2265, 0.6869, 0.217, 0.788, 0.2161, 0.9557, 0.1992, 0.8617, 0.1881, 0.8643, 0.1804, 0.9611, 0.1916, 0.6101, 0.3765, 0.6881, 0.379, 0.6792, 0.3894, 0.6185, 0.3865, 0.611, 0.3477, 0.6142, 0.2414, 0.6932, 0.2426, 0.6893, 0.3509, 0.2373, 0.3468, 0.3614, 0.3454, 0.3614, 0.3734, 0.2376, 0.3749, 0.4715, 0.4978, 0.3527, 0.4961, 0.3496, 0.5081, 0.4723, 0.5098, 0.2249, 0.5264, 0.3509, 0.529, 0.348, 0.5232, 0.2205, 0.5202, 0.2205, 0.5202, 0.348, 0.5232, 0.3496, 0.5081, 0.2217, 0.5066, 0.4641, 0.5483, 0.4641, 0.6819, 0.3499, 0.6819, 0.3499, 0.5545, 0.6045, 0.1372, 0.485, 0.1375, 0.4842, 0.1528, 0.6037, 0.1527, 0.4807, 0.2246, 0.3646, 0.2209, 0.3682, 0.2115, 0.4876, 0.2152, 0.5754, 0.1704, 0.4592, 0.1718, 0.4595, 0.1641, 0.5757, 0.1626, 0.479, 0.2391, 0.4798, 0.3454, 0.3614, 0.3454, 0.3603, 0.2375, 0.3614, 0.3734, 0.3609, 0.4734, 0.3485, 0.4634, 0.3492, 0.3835, 0.7899, 0.1016, 0.8681, 0.1016, 0.8681, 0.02017, 0.7899, 0.02017, 0.6881, 0.379, 0.7834, 0.3833, 0.7733, 0.3933, 0.6979, 0.3895, 0.7834, 0.3833, 0.7803, 0.482, 0.7712, 0.4712, 0.7733, 0.3933, 0.6848, 0.4782, 0.6881, 0.379, 0.6979, 0.3895, 0.6956, 0.4685, 0.7033, 0.1019, 0.7662, 0.1019, 0.7662, 0.02046, 0.7033, 0.02046, 0.6848, 0.4782, 0.6069, 0.4754, 0.6165, 0.4656, 0.6772, 0.4676, 0.6069, 0.4754, 0.6101, 0.3765, 0.6185, 0.3865, 0.6165, 0.4656, 0.6881, 0.379, 0.6848, 0.4782, 0.6772, 0.4676, 0.6792, 0.3894, 0.4818, 0.01876, 0.3745, 0.01876, 0.3745, 0.1041, 0.4829, 0.1041, 0.4793, 0.3734, 0.6101, 0.3765, 0.5971, 0.386, 0.492, 0.3842, 0.6101, 0.3765, 0.6069, 0.4754, 0.5951, 0.465, 0.5971, 0.386, 0.4771, 0.4734, 0.4793, 0.3734, 0.492, 0.3842, 0.4895, 0.4637, 0.4913, 0.01823, 0.4907, 0.1038, 0.5721, 0.1033, 0.5727, 0.01823, 0.4771, 0.4734, 0.3609, 0.4734, 0.3719, 0.4631, 0.4652, 0.4633, 0.4793, 0.3734, 0.4771, 0.4734, 0.4652, 0.4633, 0.4674, 0.3833, 0.3614, 0.3734, 0.4793, 0.3734, 0.4674, 0.3833, 0.3729, 0.3839, 0.2787, 0.01829, 0.2787, 0.1053, 0.3601, 0.1048, 0.3601, 0.01829, 0.2376, 0.3749, 0.3614, 0.3734, 0.3492, 0.3835, 0.2499, 0.3853, 0.2394, 0.4749, 0.2376, 0.3749, 0.2499, 0.3853, 0.2506, 0.4645, 0.3609, 0.4734, 0.2394, 0.4749, 0.2506, 0.4645, 0.3485, 0.4634, 0.1864, 0.09956, 0.2622, 0.09941, 0.2622, 0.01801, 0.1864, 0.01792, 0.2394, 0.4749, 0.1485, 0.4782, 0.1565, 0.4686, 0.2321, 0.4661, 0.1485, 0.4782, 0.1458, 0.3776, 0.1542, 0.3861, 0.1565, 0.4686, 0.1458, 0.3776, 0.2376, 0.3749, 0.2304, 0.3844, 0.1542, 0.3861, 0.07643, 0.1014, 0.1662, 0.1015, 0.1662, 0.0197, 0.07643, 0.01961, 0.02694, 0.3532, 0.1216, 0.3588, 0.1157, 0.3687, 0.02712, 0.3678, 0.1217, 0.4688, 0.02679, 0.4688, 0.02697, 0.4583, 0.1161, 0.4585, 0.07136, 0.2299, 0.1295, 0.2297, 0.1296, 0.2381, 0.06774, 0.239, 0.06653, 0.2616, 0.06774, 0.239, 0.1296, 0.2381, 0.1296, 0.2621, 0.8436, 0.6313, 0.8416, 0.6081, 0.9849, 0.6132, 0.9842, 0.6342, 0.6846, 0.1028, 0.6846, 0.01911, 0.5953, 0.01911, 0.5959, 0.1028, 0.9197, 0.3719, 0.8002, 0.3717, 0.8002, 0.3801, 0.9077, 0.3803, 0.8, 0.488, 0.9195, 0.488, 0.9076, 0.4796, 0.8001, 0.4796, 0.9195, 0.488, 0.9197, 0.3719, 0.9077, 0.3803, 0.9076, 0.4796, 0.7414, 0.1773, 0.7417, 0.1695, 0.6959, 0.1676, 0.6956, 0.1754, 0.2365, 0.2368, 0.1472, 0.2414, 0.1449, 0.3498, 0.2373, 0.3468, 0.6069, 0.4754, 0.5951, 0.465, 0.4895, 0.4637, 0.4771, 0.4734, 0.3609, 0.4734, 0.3719, 0.4631, 0.3729, 0.3839, 0.3614, 0.3734, 0.8004, 0.239, 0.9252, 0.2393, 0.9221, 0.3445, 0.8002, 0.3443, 0.6893, 0.3509, 0.7847, 0.356, 0.7902, 0.2452, 0.6932, 0.2426, 0.479, 0.2391, 0.4798, 0.3454, 0.5015, 0.3188, 0.4935, 0.284, 0.8975, 0.5035, 0.8973, 0.5192, 0.7801, 0.5191, 0.7776, 0.5062, 0.1216, 0.3588, 0.1157, 0.3687, 0.1161, 0.4585, 0.1217, 0.4688, 0.7803, 0.482, 0.7712, 0.4712, 0.6956, 0.4685, 0.6848, 0.4782, 0.2376, 0.3749, 0.2304, 0.3844, 0.2321, 0.4661, 0.2394, 0.4749, 0.3603, 0.2375, 0.2365, 0.2368, 0.2373, 0.3468, 0.3614, 0.3454, 0.4715, 0.5304, 0.4725, 0.5246, 0.6062, 0.5258, 0.607, 0.5326, 0.3248, 0.8632, 0.191, 0.9221, 0.1912, 0.9586, 0.3245, 0.9589, 0.05853, 0.9418, 0.02265, 0.943, 0.02189, 0.872, 0.05698, 0.8705, 0.611, 0.3477, 0.6142, 0.2414, 0.6004, 0.2853, 0.5915, 0.3207, 0.6004, 0.2853, 0.5609, 0.3106, 0.5915, 0.3207, 0.5328, 0.3101, 0.4935, 0.284, 0.5015, 0.3188, 0.5609, 0.3106, 0.5328, 0.3101, 0.5015, 0.3188, 0.4798, 0.3454, 0.611, 0.3477, 0.5915, 0.3207, 0.7861, 0.1792, 0.7864, 0.1714, 0.7417, 0.1695, 0.7414, 0.1773, 0.6681, 0.1743, 0.6684, 0.1665, 0.6221, 0.1645, 0.6217, 0.1723, 0.6217, 0.1723, 0.6221, 0.1645, 0.5757, 0.1626, 0.5754, 0.1704, 0.4592, 0.1718, 0.4595, 0.1641, 0.3377, 0.1656, 0.3373, 0.1734, 0.6956, 0.1754, 0.6959, 0.1676, 0.6684, 0.1665, 0.6681, 0.1743, 0.8617, 0.1881, 0.8643, 0.1804, 0.7864, 0.1714, 0.7861, 0.1792, 0.612, 0.2273, 0.6056, 0.2177, 0.594, 0.2605, 0.5992, 0.2701, 0.3646, 0.2209, 0.3682, 0.2115, 0.2429, 0.2075, 0.2428, 0.217, 0.5332, 0.2946, 0.5346, 0.2851, 0.5001, 0.2594, 0.4947, 0.2688, 0.4947, 0.2688, 0.5001, 0.2594, 0.4876, 0.2152, 0.4807, 0.2246, 0.5992, 0.2701, 0.594, 0.2605, 0.5594, 0.2855, 0.5608, 0.295, 0.6904, 0.2265, 0.6869, 0.217, 0.6056, 0.2177, 0.612, 0.2273, 0.5608, 0.295, 0.5594, 0.2855, 0.5346, 0.2851, 0.5332, 0.2946, 0.485, 0.1375, 0.4842, 0.1528, 0.3588, 0.1529, 0.3598, 0.1377, 0.6933, 0.1417, 0.6926, 0.1572, 0.6495, 0.155, 0.6503, 0.1395, 0.6503, 0.1395, 0.6495, 0.155, 0.6037, 0.1527, 0.6045, 0.1372, 0.7607, 0.1451, 0.7599, 0.1606, 0.7173, 0.1584, 0.7181, 0.143, 0.8857, 0.1572, 0.8783, 0.1721, 0.8042, 0.1628, 0.805, 0.1474, 0.7181, 0.143, 0.7173, 0.1584, 0.6926, 0.1572, 0.6933, 0.1417, 0.805, 0.1474, 0.8042, 0.1628, 0.7599, 0.1606, 0.7607, 0.1451, 0.9503, 0.3274, 0.9553, 0.3276, 0.9611, 0.1916, 0.9557, 0.1992, 0.9239, 0.228, 0.9241, 0.2185, 0.788, 0.2161, 0.7878, 0.2256, 0.9789, 0.3054, 0.9642, 0.3046, 0.9703, 0.1837, 0.9859, 0.1695, 0.3373, 0.1734, 0.3377, 0.1656, 0.2496, 0.1723, 0.2494, 0.1802, 0.1952, 0.1875, 0.1981, 0.1841, 0.2282, 0.1851, 0.2262, 0.1907, 0.2428, 0.217, 0.2429, 0.2075, 0.1547, 0.2096, 0.1545, 0.2191, 0.1981, 0.1841, 0.1984, 0.1762, 0.2282, 0.1758, 0.2282, 0.1851, 0.3598, 0.1377, 0.3588, 0.1529, 0.2749, 0.1573, 0.2718, 0.1437, 0.1984, 0.1762, 0.1938, 0.1714, 0.2254, 0.1676, 0.2282, 0.1758, 0.1619, 0.896, 0.191, 0.9221, 0.2593, 0.8624, 0.2119, 0.879, 0.2205, 0.7913, 0.163, 0.8256, 0.1783, 0.8595, 0.2482, 0.8105, 0.2119, 0.879, 0.2593, 0.8624, 0.191, 0.9221, 0.3248, 0.8632, 0.2593, 0.8624, 0.3248, 0.8632, 0.2895, 0.7619, 0.2482, 0.8105, 0.2593, 0.8624, 0.1783, 0.8595, 0.163, 0.8256, 0.1267, 0.8387, 0.1359, 0.8943, 0.2709, 0.7472, 0.2676, 0.7395, 0.2157, 0.7718, 0.2205, 0.7913, 0.1267, 0.8387, 0.08061, 0.8508, 0.09669, 0.9058, 0.1359, 0.8943, 0.1267, 0.8387, 0.1128, 0.81, 0.07923, 0.822, 0.08061, 0.8508, 0.2205, 0.7913, 0.2157, 0.7718, 0.1533, 0.7935, 0.163, 0.8256, 0.02189, 0.872, 0.02392, 0.8201, 0.05853, 0.8316, 0.05698, 0.8705, 0.163, 0.8256, 0.1533, 0.7935, 0.1128, 0.81, 0.1267, 0.8387, 0.1356, 0.7604, 0.1291, 0.7529, 0.1912, 0.7511, 0.1982, 0.7591, 0.2281, 0.729, 0.2247, 0.7247, 0.2371, 0.7021, 0.2431, 0.6976, 0.1982, 0.7591, 0.1912, 0.7511, 0.2247, 0.7247, 0.2281, 0.729, 0.08126, 0.7805, 0.07449, 0.7738, 0.1291, 0.7529, 0.1356, 0.7604, 0.09669, 0.9058, 0.1042, 0.9134, 0.1315, 0.9065, 0.1359, 0.8943, 0.1984, 0.1762, 0.1555, 0.1747, 0.1552, 0.1696, 0.1938, 0.1714, 0.1981, 0.1841, 0.1552, 0.185, 0.1555, 0.1747, 0.1984, 0.1762, 0.1555, 0.1747, 0.0175, 0.1746, 0.01651, 0.1694, 0.1552, 0.1696, 0.3231, 0.7766, 0.3615, 0.7766, 0.3612, 0.7053, 0.3208, 0.7053, 0.1952, 0.1875, 0.1552, 0.1882, 0.1552, 0.185, 0.1981, 0.1841, 0.1552, 0.1882, 0.01675, 0.1882, 0.01717, 0.1849, 0.1552, 0.185, 0.1552, 0.185, 0.01717, 0.1849, 0.0175, 0.1746, 0.1555, 0.1747, 0.3615, 0.7766, 0.4945, 0.7232, 0.4942, 0.7093, 0.3612, 0.7053, 0.06214, 0.6069, 0.08792, 0.6157, 0.0821, 0.6377, 0.05519, 0.6331, 0.1047, 0.6393, 0.1032, 0.6613, 0.08042, 0.6597, 0.0821, 0.6377, 0.08286, 0.6823, 0.05602, 0.687, 0.05312, 0.6601, 0.08042, 0.6597, 0.02089, 0.6573, 0.02296, 0.6303, 0.04994, 0.6324, 0.04788, 0.6594, 0.08042, 0.6597, 0.05312, 0.6601, 0.05519, 0.6331, 0.0821, 0.6377, 0.6052, 0.5006, 0.6054, 0.5131, 0.4723, 0.5098, 0.4715, 0.4978, 0.1421, 0.5262, 0.1424, 0.5206, 0.2205, 0.5202, 0.2249, 0.5264, 0.1295, 0.2069, 0.07237, 0.2069, 0.07136, 0.2299, 0.1295, 0.2297, 0.03116, 0.2032, 0.02067, 0.2021, 0.01842, 0.2236, 0.02891, 0.2247, 0.06774, 0.239, 0.02397, 0.235, 0.02194, 0.2577, 0.06653, 0.2616, 0.07136, 0.2299, 0.02891, 0.2247, 0.02397, 0.235, 0.06774, 0.239, 0.07237, 0.2069, 0.03116, 0.2032, 0.02891, 0.2247, 0.07136, 0.2299, 0.02939, 0.2666, 0.06974, 0.2666, 0.06974, 0.2771, 0.02939, 0.2771, 0.02939, 0.2771, 0.06974, 0.2771, 0.06974, 0.2876, 0.02939, 0.2876, 0.8394, 0.5979, 0.8169, 0.6035, 0.8143, 0.6123, 0.8416, 0.6081, 0.9859, 0.5811, 0.8365, 0.5764, 0.8394, 0.5979, 0.9851, 0.6052, 0.9849, 0.6132, 0.9851, 0.6052, 0.8394, 0.5979, 0.8416, 0.6081, 0.8053, 0.5863, 0.7949, 0.5964, 0.8143, 0.6123, 0.8169, 0.6035, 0.8416, 0.6081, 0.8143, 0.6123, 0.8168, 0.6342, 0.8436, 0.6313, 0.8365, 0.5764, 0.8053, 0.5863, 0.8169, 0.6035, 0.8394, 0.5979, 0.9449, 0.6427, 0.9853, 0.6436, 0.985, 0.6543, 0.9447, 0.6534, 0.9848, 0.6651, 0.9445, 0.6642, 0.9447, 0.6534, 0.985, 0.6543, 0.4641, 0.6819, 0.5933, 0.6819, 0.5933, 0.5483, 0.4641, 0.5483, 0.668, 0.6819, 0.7608, 0.6819, 0.7608, 0.561, 0.6684, 0.5526, 0.3499, 0.5545, 0.2302, 0.561, 0.2302, 0.6819, 0.3499, 0.6819, 0.2302, 0.561, 0.1498, 0.5885, 0.1458, 0.6819, 0.2302, 0.6819, 0.2276, 0.4948, 0.2217, 0.5066, 0.1425, 0.5097, 0.1464, 0.4981, 0.1464, 0.4981, 0.1425, 0.5097, 0.05726, 0.5012, 0.05906, 0.4874, 0.0556, 0.5176, 0.05726, 0.5012, 0.1425, 0.5097, 0.1424, 0.5206, 0.348, 0.5232, 0.3496, 0.5081, 0.4723, 0.5098, 0.4725, 0.5246, 0.6852, 0.5279, 0.6843, 0.5148, 0.7801, 0.5191, 0.7795, 0.5268, 0.1424, 0.5206, 0.1425, 0.5097, 0.2217, 0.5066, 0.2205, 0.5202, 0.7795, 0.5268, 0.7801, 0.5191, 0.8973, 0.5192, 0.8969, 0.53, 0.4725, 0.5246, 0.4723, 0.5098, 0.6054, 0.5131, 0.6062, 0.5258, 0.7808, 0.5356, 0.7795, 0.5268, 0.8969, 0.53, 0.8962, 0.5404, 0.6836, 0.5018, 0.6843, 0.5148, 0.6054, 0.5131, 0.6052, 0.5006, 0.05569, 0.527, 0.0556, 0.5176, 0.1424, 0.5206, 0.1421, 0.5262, 0.3509, 0.529, 0.348, 0.5232, 0.4725, 0.5246, 0.4715, 0.5304, 0.6859, 0.5364, 0.6852, 0.5279, 0.7795, 0.5268, 0.7808, 0.5356, 0.3527, 0.4961, 0.3496, 0.5081, 0.2217, 0.5066, 0.2276, 0.4948, 0.9221, 0.3445, 0.9197, 0.3719, 0.8002, 0.3717, 0.8002, 0.3443, 0.1449, 0.3498, 0.1458, 0.3776, 0.2376, 0.3749, 0.2373, 0.3468, 0.6893, 0.3509, 0.6881, 0.379, 0.7834, 0.3833, 0.7847, 0.356, 0.02662, 0.3377, 0.02694, 0.3532, 0.1216, 0.3588, 0.1233, 0.3305, 0.3614, 0.3454, 0.3614, 0.3734, 0.4793, 0.3734, 0.4798, 0.3454, 0.4798, 0.3454, 0.4793, 0.3734, 0.6101, 0.3765, 0.611, 0.3477, 0.611, 0.3477, 0.6101, 0.3765, 0.6881, 0.379, 0.6893, 0.3509, 0.607, 0.5326, 0.6062, 0.5258, 0.6852, 0.5279, 0.6859, 0.5364, 0.7776, 0.5062, 0.7801, 0.5191, 0.6843, 0.5148, 0.6836, 0.5018, 0.6062, 0.5258, 0.6054, 0.5131, 0.6843, 0.5148, 0.6852, 0.5279, 0.5933, 0.6819, 0.668, 0.6819, 0.6684, 0.5526, 0.5933, 0.5483, 0.9859, 0.1695, 0.9703, 0.1837, 0.8783, 0.1721, 0.8857, 0.1572, 0.7878, 0.2256, 0.788, 0.2161, 0.6869, 0.217, 0.6904, 0.2265, 0.9557, 0.1992, 0.9611, 0.1916, 0.8643, 0.1804, 0.8617, 0.1881, 0.6101, 0.3765, 0.6185, 0.3865, 0.6792, 0.3894, 0.6881, 0.379, 0.611, 0.3477, 0.6893, 0.3509, 0.6932, 0.2426, 0.6142, 0.2414, 0.2373, 0.3468, 0.2376, 0.3749, 0.3614, 0.3734, 0.3614, 0.3454, 0.4715, 0.4978, 0.4723, 0.5098, 0.3496, 0.5081, 0.3527, 0.4961, 0.2249, 0.5264, 0.2205, 0.5202, 0.348, 0.5232, 0.3509, 0.529, 0.2205, 0.5202, 0.2217, 0.5066, 0.3496, 0.5081, 0.348, 0.5232, 0.4641, 0.5483, 0.3499, 0.5545, 0.3499, 0.6819, 0.4641, 0.6819, 0.6045, 0.1372, 0.6037, 0.1527, 0.4842, 0.1528, 0.485, 0.1375, 0.4807, 0.2246, 0.4876, 0.2152, 0.3682, 0.2115, 0.3646, 0.2209, 0.5754, 0.1704, 0.5757, 0.1626, 0.4595, 0.1641, 0.4592, 0.1718, 0.479, 0.2391, 0.3603, 0.2375, 0.3614, 0.3454, 0.4798, 0.3454, 0.3614, 0.3734, 0.3492, 0.3835, 0.3485, 0.4634, 0.3609, 0.4734, 0.7899, 0.1016, 0.7899, 0.02017, 0.8681, 0.02017, 0.8681, 0.1016, 0.6881, 0.379, 0.6979, 0.3895, 0.7733, 0.3933, 0.7834, 0.3833, 0.7834, 0.3833, 0.7733, 0.3933, 0.7712, 0.4712, 0.7803, 0.482, 0.6848, 0.4782, 0.6956, 0.4685, 0.6979, 0.3895, 0.6881, 0.379, 0.7033, 0.1019, 0.7033, 0.02046, 0.7662, 0.02046, 0.7662, 0.1019, 0.6848, 0.4782, 0.6772, 0.4676, 0.6165, 0.4656, 0.6069, 0.4754, 0.6069, 0.4754, 0.6165, 0.4656, 0.6185, 0.3865, 0.6101, 0.3765, 0.6881, 0.379, 0.6792, 0.3894, 0.6772, 0.4676, 0.6848, 0.4782, 0.4818, 0.01876, 0.4829, 0.1041, 0.3745, 0.1041, 0.3745, 0.01876, 0.4793, 0.3734, 0.492, 0.3842, 0.5971, 0.386, 0.6101, 0.3765, 0.6101, 0.3765, 0.5971, 0.386, 0.5951, 0.465, 0.6069, 0.4754, 0.4771, 0.4734, 0.4895, 0.4637, 0.492, 0.3842, 0.4793, 0.3734, 0.4913, 0.01823, 0.5727, 0.01823, 0.5721, 0.1033, 0.4907, 0.1038, 0.4771, 0.4734, 0.4652, 0.4633, 0.3719, 0.4631, 0.3609, 0.4734, 0.4793, 0.3734, 0.4674, 0.3833, 0.4652, 0.4633, 0.4771, 0.4734, 0.3614, 0.3734, 0.3729, 0.3839, 0.4674, 0.3833, 0.4793, 0.3734, 0.2787, 0.01829, 0.3601, 0.01829, 0.3601, 0.1048, 0.2787, 0.1053, 0.2376, 0.3749, 0.2499, 0.3853, 0.3492, 0.3835, 0.3614, 0.3734, 0.2394, 0.4749, 0.2506, 0.4645, 0.2499, 0.3853, 0.2376, 0.3749, 0.3609, 0.4734, 0.3485, 0.4634, 0.2506, 0.4645, 0.2394, 0.4749, 0.1864, 0.09956, 0.1864, 0.01792, 0.2622, 0.01801, 0.2622, 0.09941, 0.2394, 0.4749, 0.2321, 0.4661, 0.1565, 0.4686, 0.1485, 0.4782, 0.1485, 0.4782, 0.1565, 0.4686, 0.1542, 0.3861, 0.1458, 0.3776, 0.1458, 0.3776, 0.1542, 0.3861, 0.2304, 0.3844, 0.2376, 0.3749, 0.07643, 0.1014, 0.07643, 0.01961, 0.1662, 0.0197, 0.1662, 0.1015, 0.02694, 0.3532, 0.02712, 0.3678, 0.1157, 0.3687, 0.1216, 0.3588, 0.1217, 0.4688, 0.1161, 0.4585, 0.02697, 0.4583, 0.02679, 0.4688, 0.07136, 0.2299, 0.06774, 0.239, 0.1296, 0.2381, 0.1295, 0.2297, 0.06653, 0.2616, 0.1296, 0.2621, 0.1296, 0.2381, 0.06774, 0.239, 0.8436, 0.6313, 0.9842, 0.6342, 0.9849, 0.6132, 0.8416, 0.6081, 0.6846, 0.1028, 0.5959, 0.1028, 0.5953, 0.01911, 0.6846, 0.01911, 0.9197, 0.3719, 0.9077, 0.3803, 0.8002, 0.3801, 0.8002, 0.3717, 0.8, 0.488, 0.8001, 0.4796, 0.9076, 0.4796, 0.9195, 0.488, 0.9195, 0.488, 0.9076, 0.4796, 0.9077, 0.3803, 0.9197, 0.3719])
me_cube_001.materials.append(mat_material)
me_cube_001.use_remesh_preserve_volume = False
me_cube_001.use_remesh_preserve_attributes = False
me_cube_001.use_mirror_vertex_groups = False
me_cube_001.update()

# ---- objects
ob_circle = bpy.data.objects.new('Circle', me_cylinder)
ob_bus = bpy.data.objects.new('Bus', me_cube_001)

# ---- transforms, parenting, visibility, modifiers, constraints
ob_circle.location = (0.8002, -2.6, 0.4262)
ob_circle.lineart.crease_threshold = 0.0
ob_bus.location = (0.0, 0.0, -0.09265)
ob_bus.lineart.crease_threshold = 0.0

# ---- collection membership
col_collection_1.objects.link(ob_circle)
col_collection_1.objects.link(ob_bus)

# ---- scene / render settings (as saved in the file)
scene.frame_start = 1; scene.frame_end = 250; scene.frame_set(1)
scene.render.engine = 'BLENDER_EEVEE_NEXT'
scene.render.resolution_percentage = 50
scene.render.dither_intensity = 0.0
scene.cycles.use_denoising = False
scene.cycles.samples = 128
scene.cycles.sampling_pattern = 'TABULATED_SOBOL'
scene.cycles.light_sampling_threshold = 0.0
scene.cycles.use_adaptive_sampling = False
scene.cycles.use_light_tree = False
scene.cycles.blur_glossy = 0.0
scene.cycles.sample_clamp_indirect = 0.0
scene.view_settings.view_transform = 'Standard'
bpy.context.view_layer.update()

# ---- added for rendering (the .blend has no active camera and no usable light): camera, sun
cam_auto = bpy.data.cameras.new('AutoCamera')
cam_auto.lens = 50.0
cam_auto.sensor_width = 36.0
cam_auto.clip_end = 1000.0
ob_auto_camera = bpy.data.objects.new('AutoCamera', cam_auto)
scene.collection.objects.link(ob_auto_camera)
ob_auto_camera.location = (7.50518, -8.75804, 7.29747)
ob_auto_camera.rotation_euler = (1.09748, -7.21219e-08, 0.694738)
scene.camera = ob_auto_camera
light_auto_sun = bpy.data.lights.new('AutoSun', 'SUN')
light_auto_sun.energy = 3.0
light_auto_sun.angle = 0.0523599
ob_auto_sun = bpy.data.objects.new('AutoSun', light_auto_sun)
scene.collection.objects.link(ob_auto_sun)
ob_auto_sun.rotation_euler = (0.872665, 0.174533, 0.523599)
bpy.context.view_layer.update()
